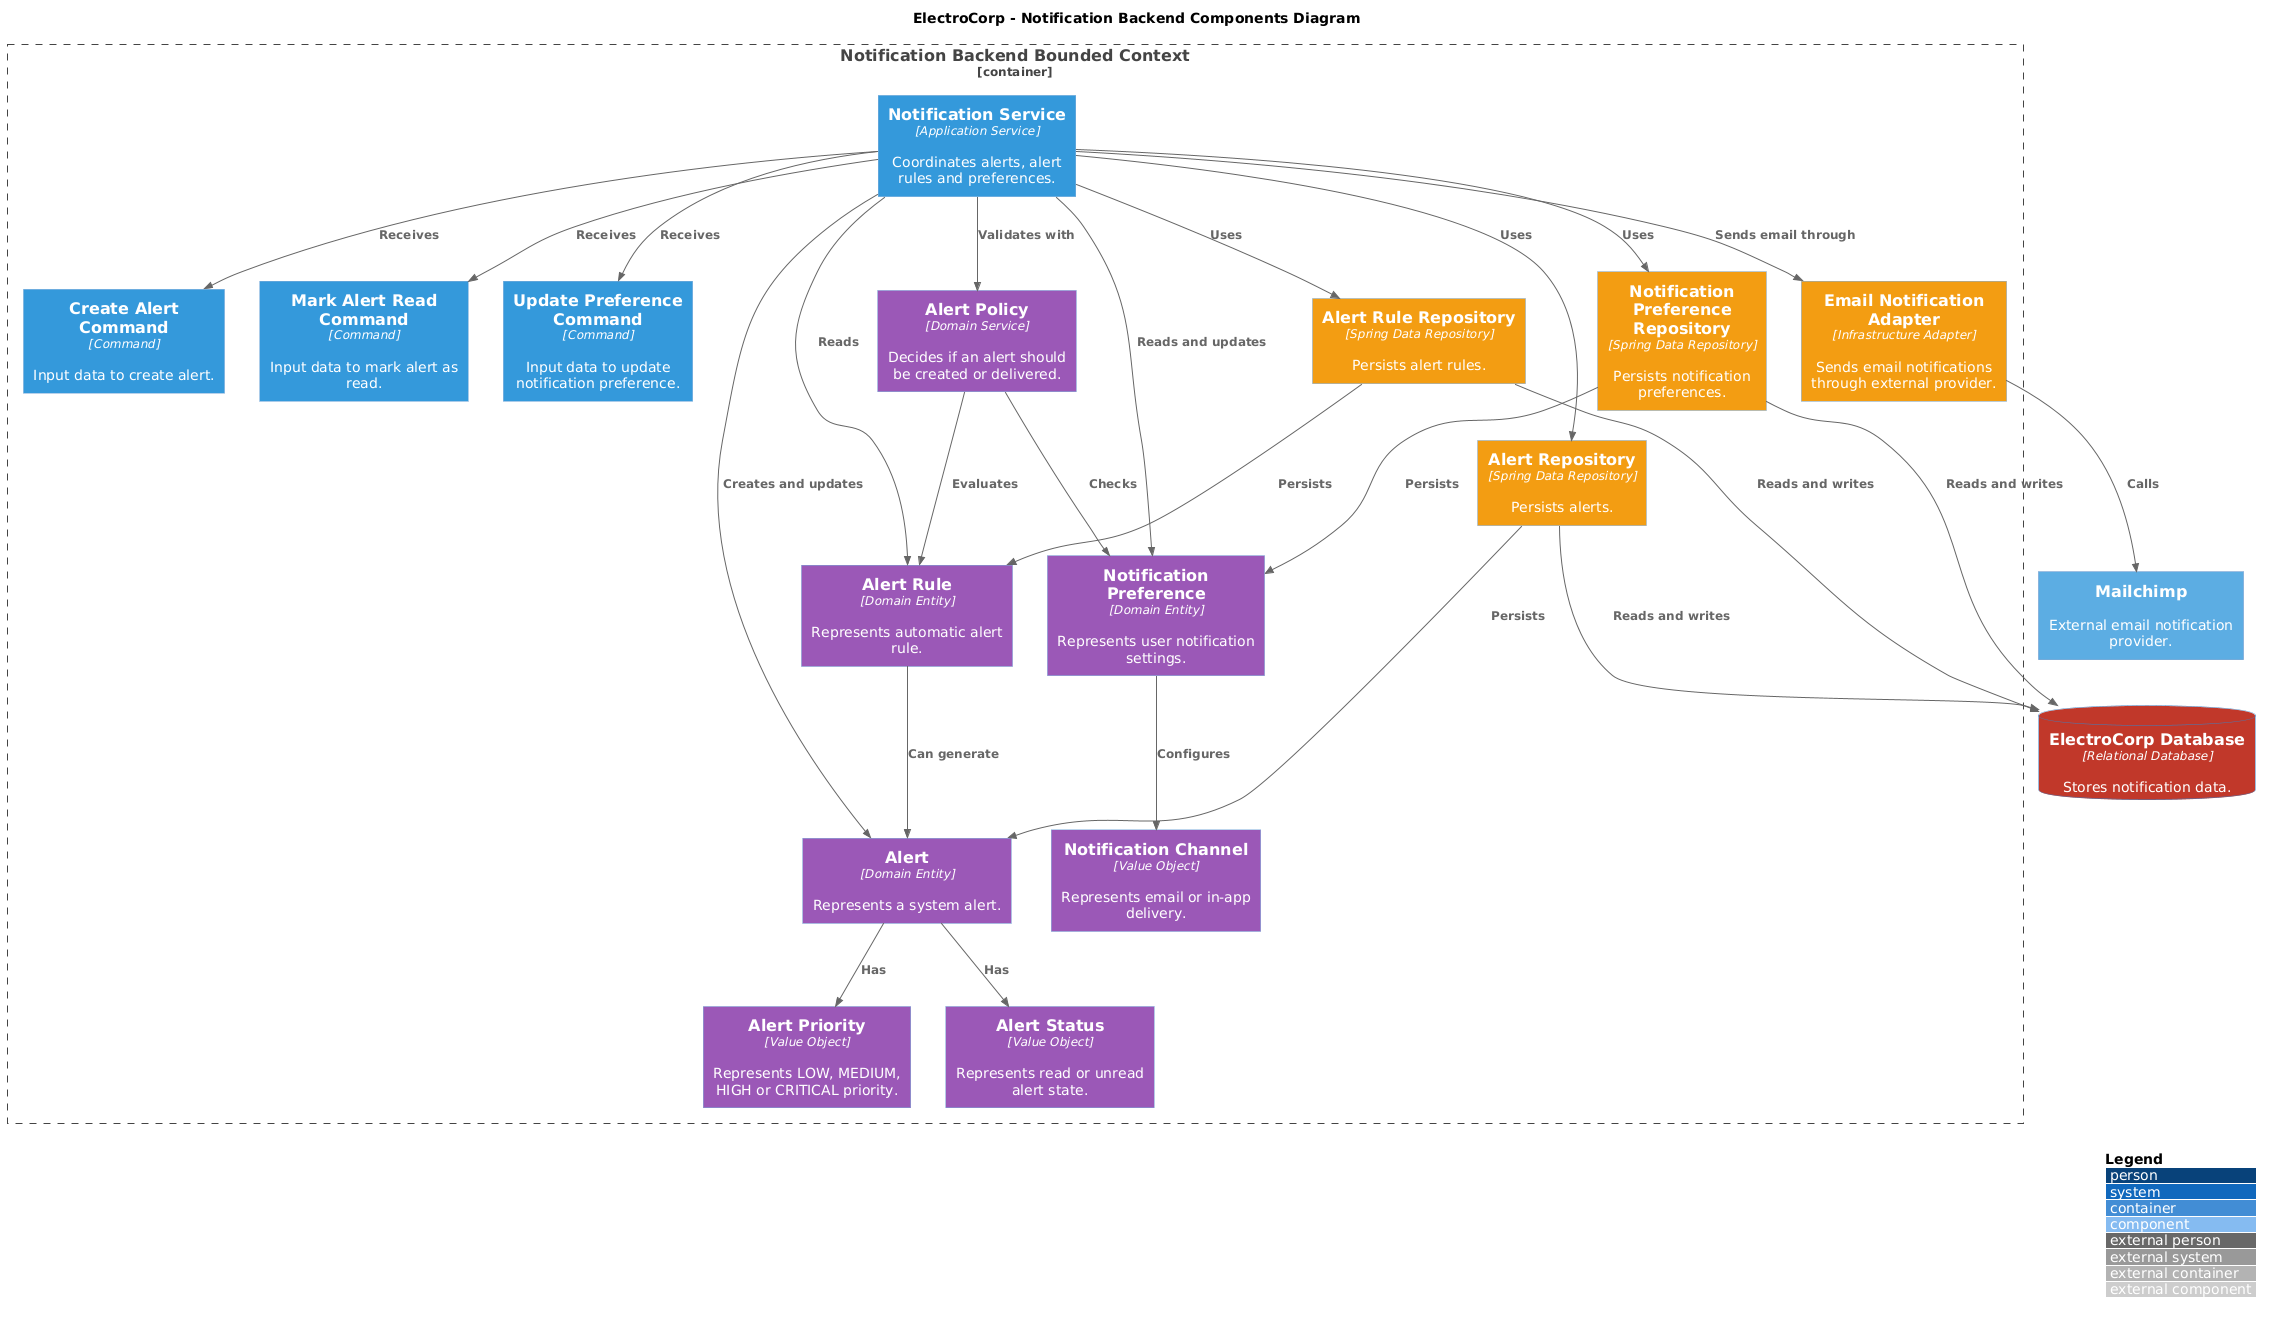

The diagram above was rendered by PlantUML. Its source (embedded in the PNG):
@startuml
!includeurl https://raw.githubusercontent.com/plantuml-stdlib/C4-PlantUML/master/C4_Component.puml

title ElectroCorp - Notification Backend Components Diagram

LAYOUT_WITH_LEGEND()

AddComponentTag("application", $bgColor="#3498DB", $fontColor="#FFFFFF")
AddComponentTag("domain", $bgColor="#9B59B6", $fontColor="#FFFFFF")
AddComponentTag("infrastructure", $bgColor="#F39C12", $fontColor="#FFFFFF")
AddContainerTag("db", $bgColor="#C0392B", $fontColor="#FFFFFF")
AddSystemTag("external", $bgColor="#5DADE2", $fontColor="#FFFFFF")

Container_Boundary(notification, "Notification Backend Bounded Context") {
  Component(notificationService, "Notification Service", "Application Service", "Coordinates alerts, alert rules and preferences.", $tags="application")
  Component(createAlertCommand, "Create Alert Command", "Command", "Input data to create alert.", $tags="application")
  Component(markAlertReadCommand, "Mark Alert Read Command", "Command", "Input data to mark alert as read.", $tags="application")
  Component(updatePreferenceCommand, "Update Preference Command", "Command", "Input data to update notification preference.", $tags="application")

  Component(alert, "Alert", "Domain Entity", "Represents a system alert.", $tags="domain")
  Component(alertRule, "Alert Rule", "Domain Entity", "Represents automatic alert rule.", $tags="domain")
  Component(notificationPreference, "Notification Preference", "Domain Entity", "Represents user notification settings.", $tags="domain")
  Component(alertPriority, "Alert Priority", "Value Object", "Represents LOW, MEDIUM, HIGH or CRITICAL priority.", $tags="domain")
  Component(alertStatus, "Alert Status", "Value Object", "Represents read or unread alert state.", $tags="domain")
  Component(notificationChannel, "Notification Channel", "Value Object", "Represents email or in-app delivery.", $tags="domain")
  Component(alertPolicy, "Alert Policy", "Domain Service", "Decides if an alert should be created or delivered.", $tags="domain")

  Component(alertRepository, "Alert Repository", "Spring Data Repository", "Persists alerts.", $tags="infrastructure")
  Component(alertRuleRepository, "Alert Rule Repository", "Spring Data Repository", "Persists alert rules.", $tags="infrastructure")
  Component(preferenceRepository, "Notification Preference Repository", "Spring Data Repository", "Persists notification preferences.", $tags="infrastructure")
  Component(emailAdapter, "Email Notification Adapter", "Infrastructure Adapter", "Sends email notifications through external provider.", $tags="infrastructure")
}

ContainerDb(database, "ElectroCorp Database", "Relational Database", "Stores notification data.", $tags="db")
System_Ext(mailchimp, "Mailchimp", "External email notification provider.", $tags="external")

Rel(notificationService, createAlertCommand, "Receives")
Rel(notificationService, markAlertReadCommand, "Receives")
Rel(notificationService, updatePreferenceCommand, "Receives")
Rel(notificationService, alertPolicy, "Validates with")
Rel(notificationService, alertRepository, "Uses")
Rel(notificationService, alertRuleRepository, "Uses")
Rel(notificationService, preferenceRepository, "Uses")
Rel(notificationService, emailAdapter, "Sends email through")
Rel(notificationService, alert, "Creates and updates")
Rel(notificationService, alertRule, "Reads")
Rel(notificationService, notificationPreference, "Reads and updates")

Rel(alert, alertPriority, "Has")
Rel(alert, alertStatus, "Has")
Rel(notificationPreference, notificationChannel, "Configures")
Rel(alertRule, alert, "Can generate")
Rel(alertPolicy, alertRule, "Evaluates")
Rel(alertPolicy, notificationPreference, "Checks")

Rel(alertRepository, alert, "Persists")
Rel(alertRuleRepository, alertRule, "Persists")
Rel(preferenceRepository, notificationPreference, "Persists")
Rel(alertRepository, database, "Reads and writes")
Rel(alertRuleRepository, database, "Reads and writes")
Rel(preferenceRepository, database, "Reads and writes")
Rel(emailAdapter, mailchimp, "Calls")
@enduml